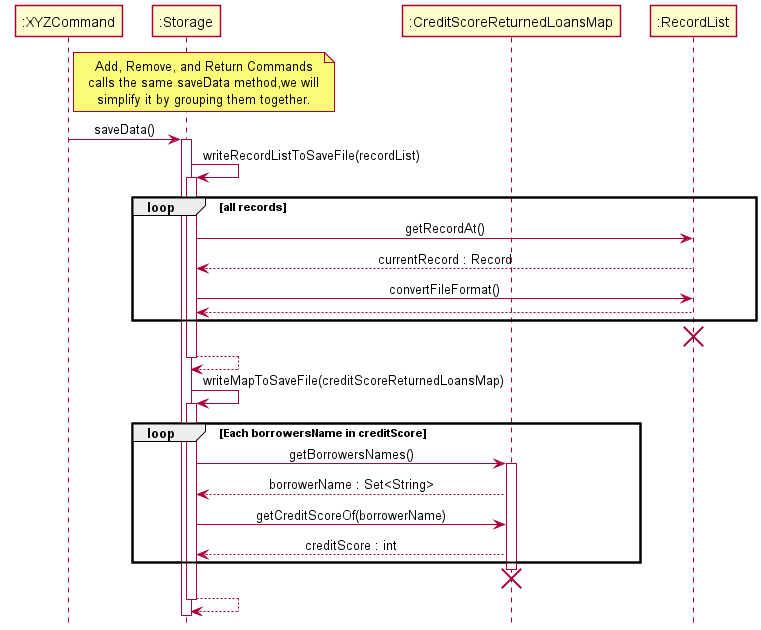

The diagram above was rendered by PlantUML. Its source (embedded in the PNG):
@startuml
'https://plantuml.com/sequence-diagram
!include style.puml

Participant ":XYZCommand" as XYZCommand
Participant ":Storage" as Storage
Participant ":CreditScoreReturnedLoansMap" as CSRLM
Participant ":RecordList" as RecordList

note right of XYZCommand
Add, Remove, and Return Commands
calls the same saveData method,we will
simplify it by grouping them together.
end note

XYZCommand -> Storage : saveData()
activate Storage
Storage -> Storage : writeRecordListToSaveFile(recordList)
activate Storage
Loop all records
Storage -> RecordList : getRecordAt()
RecordList --> Storage : currentRecord : Record
Storage -> RecordList : convertFileFormat()
RecordList --> Storage
end loop
destroy RecordList

activate Storage
Storage --> Storage
deactivate Storage
Storage -> Storage : writeMapToSaveFile(creditScoreReturnedLoansMap)

activate Storage
Loop Each borrowersName in creditScore
Storage -> CSRLM : getBorrowersNames()
activate CSRLM
CSRLM --> Storage : borrowerName : Set<String>
Storage -> CSRLM : getCreditScoreOf(borrowerName)
CSRLM --> Storage : creditScore : int
end loop
destroy CSRLM
Storage --> Storage
deactivate Storage

@enduml